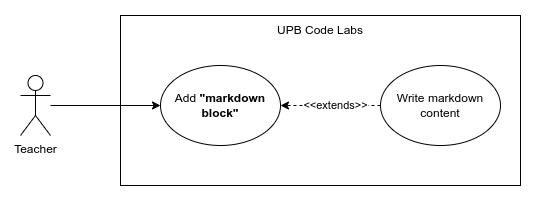

The diagram above was exported from draw.io. Its source (the exported page's mxGraphModel, read from the mxfile embedded in the PNG):
<mxGraphModel dx="989" dy="574" grid="1" gridSize="10" guides="1" tooltips="1" connect="1" arrows="1" fold="1" page="1" pageScale="1" pageWidth="850" pageHeight="1100" math="0" shadow="0">
  <root>
    <mxCell id="0" />
    <mxCell id="1" parent="0" />
    <mxCell id="2" value="" style="rounded=0;whiteSpace=wrap;html=1;strokeColor=none;" vertex="1" parent="1">
      <mxGeometry x="850" width="540" height="210" as="geometry" />
    </mxCell>
    <mxCell id="3" value="" style="rounded=0;whiteSpace=wrap;html=1;" vertex="1" parent="1">
      <mxGeometry x="970" y="15" width="400" height="170" as="geometry" />
    </mxCell>
    <mxCell id="4" style="edgeStyle=orthogonalEdgeStyle;rounded=0;orthogonalLoop=1;jettySize=auto;html=1;" edge="1" source="5" target="7" parent="1">
      <mxGeometry relative="1" as="geometry" />
    </mxCell>
    <mxCell id="5" value="Teacher" style="shape=umlActor;verticalLabelPosition=bottom;verticalAlign=top;html=1;outlineConnect=0;" vertex="1" parent="1">
      <mxGeometry x="870" y="75" width="30" height="60" as="geometry" />
    </mxCell>
    <mxCell id="6" value="UPB Code Labs" style="text;html=1;strokeColor=none;fillColor=none;align=center;verticalAlign=middle;whiteSpace=wrap;rounded=0;" vertex="1" parent="1">
      <mxGeometry x="1125" y="15" width="90" height="30" as="geometry" />
    </mxCell>
    <mxCell id="7" value="Add &lt;b&gt;&quot;markdown block&quot;&lt;/b&gt;" style="ellipse;whiteSpace=wrap;html=1;" vertex="1" parent="1">
      <mxGeometry x="1010" y="65" width="120" height="80" as="geometry" />
    </mxCell>
    <mxCell id="8" value="" style="edgeStyle=orthogonalEdgeStyle;rounded=0;orthogonalLoop=1;jettySize=auto;html=1;dashed=1;" edge="1" source="10" target="7" parent="1">
      <mxGeometry relative="1" as="geometry" />
    </mxCell>
    <mxCell id="9" value="&amp;lt;&amp;lt;extends&amp;gt;&amp;gt;" style="edgeLabel;html=1;align=center;verticalAlign=middle;resizable=0;points=[];" vertex="1" connectable="0" parent="8">
      <mxGeometry x="-0.09" relative="1" as="geometry">
        <mxPoint as="offset" />
      </mxGeometry>
    </mxCell>
    <mxCell id="10" value="Write markdown content" style="ellipse;whiteSpace=wrap;html=1;" vertex="1" parent="1">
      <mxGeometry x="1230" y="65" width="120" height="80" as="geometry" />
    </mxCell>
  </root>
</mxGraphModel>